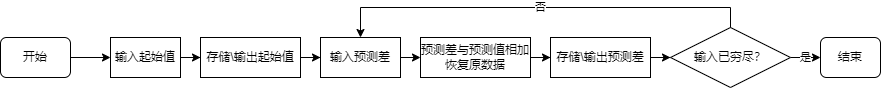

The diagram above was exported from draw.io. Its source (the exported page's mxGraphModel, read from the mxfile embedded in the PNG):
<mxGraphModel dx="1865" dy="649" grid="1" gridSize="10" guides="1" tooltips="1" connect="1" arrows="1" fold="1" page="1" pageScale="1" pageWidth="827" pageHeight="1169" math="0" shadow="0">
  <root>
    <mxCell id="0" />
    <mxCell id="1" parent="0" />
    <mxCell id="dXmpNANkPhZGVAvcaCYA-26" value="" style="edgeStyle=orthogonalEdgeStyle;rounded=0;orthogonalLoop=1;jettySize=auto;html=1;" parent="1" source="dXmpNANkPhZGVAvcaCYA-1" target="dXmpNANkPhZGVAvcaCYA-2" edge="1">
      <mxGeometry relative="1" as="geometry" />
    </mxCell>
    <mxCell id="dXmpNANkPhZGVAvcaCYA-1" value="输入起始值" style="rounded=0;whiteSpace=wrap;html=1;" parent="1" vertex="1">
      <mxGeometry y="150" width="70" height="40" as="geometry" />
    </mxCell>
    <mxCell id="dXmpNANkPhZGVAvcaCYA-6" value="" style="edgeStyle=orthogonalEdgeStyle;rounded=0;orthogonalLoop=1;jettySize=auto;html=1;" parent="1" source="dXmpNANkPhZGVAvcaCYA-2" target="dXmpNANkPhZGVAvcaCYA-3" edge="1">
      <mxGeometry relative="1" as="geometry" />
    </mxCell>
    <mxCell id="dXmpNANkPhZGVAvcaCYA-2" value="存储\输出起始值" style="rounded=0;whiteSpace=wrap;html=1;" parent="1" vertex="1">
      <mxGeometry x="90" y="150" width="100" height="40" as="geometry" />
    </mxCell>
    <mxCell id="dXmpNANkPhZGVAvcaCYA-29" style="edgeStyle=orthogonalEdgeStyle;rounded=0;orthogonalLoop=1;jettySize=auto;html=1;exitX=1;exitY=0.5;exitDx=0;exitDy=0;entryX=0;entryY=0.5;entryDx=0;entryDy=0;" parent="1" source="dXmpNANkPhZGVAvcaCYA-3" target="dXmpNANkPhZGVAvcaCYA-28" edge="1">
      <mxGeometry relative="1" as="geometry" />
    </mxCell>
    <mxCell id="dXmpNANkPhZGVAvcaCYA-3" value="输入预测差" style="rounded=0;whiteSpace=wrap;html=1;" parent="1" vertex="1">
      <mxGeometry x="210" y="150" width="80" height="40" as="geometry" />
    </mxCell>
    <mxCell id="dXmpNANkPhZGVAvcaCYA-11" value="" style="edgeStyle=orthogonalEdgeStyle;rounded=0;orthogonalLoop=1;jettySize=auto;html=1;" parent="1" source="dXmpNANkPhZGVAvcaCYA-7" target="dXmpNANkPhZGVAvcaCYA-10" edge="1">
      <mxGeometry relative="1" as="geometry" />
    </mxCell>
    <mxCell id="dXmpNANkPhZGVAvcaCYA-7" value="存储\输出预测差" style="rounded=0;whiteSpace=wrap;html=1;" parent="1" vertex="1">
      <mxGeometry x="440" y="150" width="100" height="40" as="geometry" />
    </mxCell>
    <mxCell id="dXmpNANkPhZGVAvcaCYA-16" value="是" style="edgeStyle=orthogonalEdgeStyle;rounded=0;orthogonalLoop=1;jettySize=auto;html=1;" parent="1" source="dXmpNANkPhZGVAvcaCYA-10" target="dXmpNANkPhZGVAvcaCYA-15" edge="1">
      <mxGeometry relative="1" as="geometry" />
    </mxCell>
    <mxCell id="dXmpNANkPhZGVAvcaCYA-10" value="输入已穷尽？" style="rhombus;whiteSpace=wrap;html=1;" parent="1" vertex="1">
      <mxGeometry x="560" y="140" width="120" height="60" as="geometry" />
    </mxCell>
    <mxCell id="dXmpNANkPhZGVAvcaCYA-15" value="结束" style="rounded=1;whiteSpace=wrap;html=1;" parent="1" vertex="1">
      <mxGeometry x="710" y="150" width="60" height="40" as="geometry" />
    </mxCell>
    <mxCell id="dXmpNANkPhZGVAvcaCYA-25" value="否" style="edgeStyle=orthogonalEdgeStyle;rounded=0;orthogonalLoop=1;jettySize=auto;html=1;exitX=0.5;exitY=0;exitDx=0;exitDy=0;entryX=0.5;entryY=0;entryDx=0;entryDy=0;" parent="1" source="dXmpNANkPhZGVAvcaCYA-10" target="dXmpNANkPhZGVAvcaCYA-3" edge="1">
      <mxGeometry relative="1" as="geometry">
        <mxPoint x="180" y="100" as="sourcePoint" />
      </mxGeometry>
    </mxCell>
    <mxCell id="dXmpNANkPhZGVAvcaCYA-24" value="" style="edgeStyle=orthogonalEdgeStyle;rounded=0;orthogonalLoop=1;jettySize=auto;html=1;" parent="1" source="dXmpNANkPhZGVAvcaCYA-20" target="dXmpNANkPhZGVAvcaCYA-1" edge="1">
      <mxGeometry relative="1" as="geometry" />
    </mxCell>
    <mxCell id="dXmpNANkPhZGVAvcaCYA-20" value="开始" style="rounded=1;whiteSpace=wrap;html=1;" parent="1" vertex="1">
      <mxGeometry x="-110" y="150" width="70" height="40" as="geometry" />
    </mxCell>
    <mxCell id="dXmpNANkPhZGVAvcaCYA-30" style="edgeStyle=orthogonalEdgeStyle;rounded=0;orthogonalLoop=1;jettySize=auto;html=1;entryX=0;entryY=0.5;entryDx=0;entryDy=0;" parent="1" source="dXmpNANkPhZGVAvcaCYA-28" target="dXmpNANkPhZGVAvcaCYA-7" edge="1">
      <mxGeometry relative="1" as="geometry" />
    </mxCell>
    <mxCell id="dXmpNANkPhZGVAvcaCYA-28" value="预测差与预测值相加恢复原数据" style="rounded=0;whiteSpace=wrap;html=1;" parent="1" vertex="1">
      <mxGeometry x="310" y="150" width="110" height="40" as="geometry" />
    </mxCell>
  </root>
</mxGraphModel>